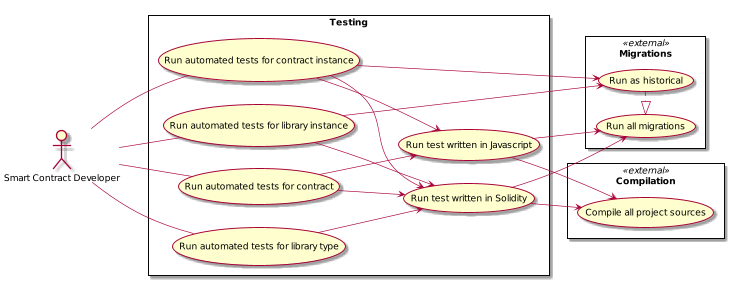

The diagram above was rendered by PlantUML. Its source (embedded in the PNG):
@startuml
scale 0.65
left to right direction

:Smart Contract Developer: as :Developer:


rectangle Compilation << external >> {
  (Compile all project sources) as (CompileAll)
}

rectangle Migrations << external >> {
  (Run all migrations) as (RunMigrations)
  (Run as historical) as (RunHistorical)
  RunHistorical .|> RunMigrations
}

rectangle Testing {
  (Run automated tests for contract) as (TestContract)
  (Run automated tests for contract instance) as (TestInstance)
  (Run automated tests for library type) as (TestLibrary)
  (Run automated tests for library instance) as (TestLibraryInstance)

  TestInstance --> RunHistorical
  TestLibraryInstance --> RunHistorical

  (Run test written in Solidity) as (RunSolidity)
  RunSolidity --> CompileAll
  RunSolidity --> RunMigrations

  (Run test written in Javascript) as (RunJavascript)
  RunJavascript --> CompileAll
  RunJavascript --> RunMigrations

  TestContract --> RunSolidity
  TestContract --> RunJavascript

  TestInstance --> RunSolidity
  TestInstance --> RunJavascript

  TestLibrary --> RunSolidity
  TestLibraryInstance --> RunSolidity
}

Developer -- TestContract
Developer -- TestInstance
Developer -- TestLibrary
Developer -- TestLibraryInstance

@enduml